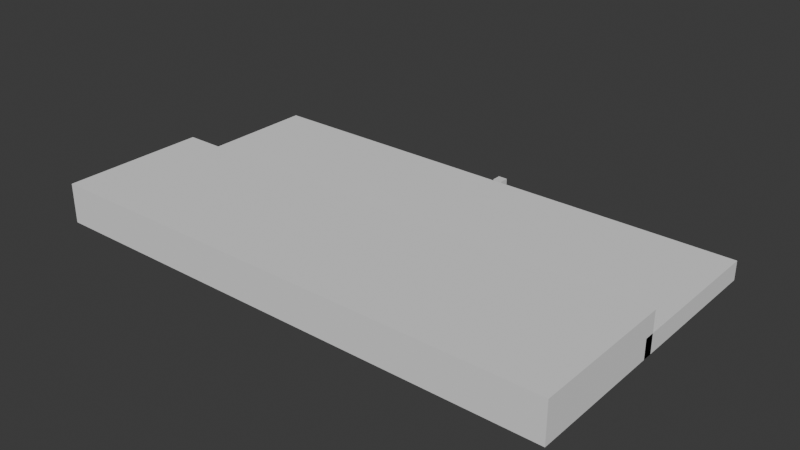 # Source: village-plateau.blend  (saved by Blender 4.4.32; exported with 4.5.12 LTS)
import bpy
from mathutils import Matrix  # noqa: F401  (used for matrix-valued properties, if any)

bpy.ops.wm.read_factory_settings(use_empty=True)
scene = bpy.context.scene
scene.name = 'Scene'

# ---- collections
col_collection = bpy.data.collections.new('Collection'); scene.collection.children.link(col_collection)

# ---- materials (node trees are filled in below, after node groups)
mat_material = bpy.data.materials.new('Material')
mat_material.alpha_threshold = 0.0
mat_material.roughness = 0.5
mat_material.line_color = (0.0, 0.0, 0.0, 1.0)

# ---- material node trees
mat_material.use_nodes = True; mat_material.node_tree.nodes.clear()
_N = mat_material.node_tree.nodes; _L = mat_material.node_tree.links
n0 = _N.new('ShaderNodeOutputMaterial'); n0.name = 'Material Output'; n0.location = (300, 300)
n1 = _N.new('ShaderNodeBsdfPrincipled'); n1.name = 'Principled BSDF'; n1.location = (10, 300)
n1.inputs[3].default_value = 1.45
_L.new(n1.outputs[0], n0.inputs[0])
n0.is_active_output = True

# ---- world
world_world = bpy.data.worlds.new('World'); scene.world = world_world
world_world.use_nodes = True; world_world.node_tree.nodes.clear()
_N = world_world.node_tree.nodes; _L = world_world.node_tree.links
n0 = _N.new('ShaderNodeOutputWorld'); n0.name = 'World Output'; n0.location = (300, 300)
n1 = _N.new('ShaderNodeBackground'); n1.name = 'Background'; n1.location = (10, 300)
n1.inputs[0].default_value = (0.05088, 0.05088, 0.05088, 1.0)
_L.new(n1.outputs[0], n0.inputs[0])
n0.is_active_output = True
world_world.color = (0.05088, 0.05088, 0.05088)
world_world.sun_shadow_jitter_overblur = 0.0

# ---- meshes
me_cube = bpy.data.meshes.new('Cube')
me_cube.from_pydata([(1.0, 1.0, 1.0), (1.0, 1.0, -1.0), (1.0, -1.0, 1.0), (1.0, -1.0, -1.0), (-1.0, 1.0, 1.0), (-1.0, 1.0, -1.0), (-1.0, -1.0, 1.0), (-1.0, -1.0, -1.0)], [], [(0, 4, 6, 2), (3, 2, 6, 7), (7, 6, 4, 5), (5, 1, 3, 7), (1, 0, 2, 3), (5, 4, 0, 1)])
_uv = me_cube.uv_layers.new(name='UVMap')
_uv.uv.foreach_set('vector', [0.625, 0.5, 0.875, 0.5, 0.875, 0.75, 0.625, 0.75, 0.375, 0.75, 0.625, 0.75, 0.625, 1.0, 0.375, 1.0, 0.375, 0.0, 0.625, 0.0, 0.625, 0.25, 0.375, 0.25, 0.125, 0.5, 0.375, 0.5, 0.375, 0.75, 0.125, 0.75, 0.375, 0.5, 0.625, 0.5, 0.625, 0.75, 0.375, 0.75, 0.375, 0.25, 0.625, 0.25, 0.625, 0.5, 0.375, 0.5])
me_cube.materials.append(mat_material)
me_cube.use_mirror_vertex_groups = False
me_cube.update()
me_cube_001 = bpy.data.meshes.new('Cube.001')
me_cube_001.from_pydata([(-1.39, -2.82, -1.0), (-1.39, -2.82, 1.0), (-1.39, 1.0, -1.0), (-1.39, 0.5857, 1.0), (1.331, -2.82, -1.0), (1.331, -2.82, 1.0), (1.331, 1.0, -1.0), (1.331, 0.5857, 1.0), (-1.39, -2.82, 0.0), (-1.39, 0.8923, 0.0), (1.331, 0.8923, 0.0), (1.331, -2.82, 0.0)], [], [(8, 1, 3, 9), (9, 3, 7, 10), (10, 7, 5, 11), (11, 5, 1, 8), (2, 6, 4, 0), (7, 3, 1, 5), (4, 11, 8, 0), (6, 10, 11, 4), (2, 9, 10, 6), (0, 8, 9, 2)])
_uv = me_cube_001.uv_layers.new(name='UVMap')
_uv.uv.foreach_set('vector', [0.5, 0.0, 0.625, 0.0, 0.625, 0.2023, 0.5, 0.2261, 0.5, 0.2261, 0.625, 0.2023, 0.625, 0.5477, 0.5, 0.5239, 0.5, 0.5239, 0.625, 0.5477, 0.625, 0.75, 0.5, 0.75, 0.5, 0.75, 0.625, 0.75, 0.625, 1.0, 0.5, 1.0, 0.125, 0.5, 0.375, 0.5, 0.375, 0.75, 0.125, 0.75, 0.625, 0.5477, 0.875, 0.5477, 0.875, 0.75, 0.625, 0.75, 0.375, 0.75, 0.5, 0.75, 0.5, 1.0, 0.375, 1.0, 0.375, 0.5, 0.5, 0.5239, 0.5, 0.75, 0.375, 0.75, 0.375, 0.25, 0.5, 0.2261, 0.5, 0.5239, 0.375, 0.5, 0.375, 0.0, 0.5, 0.0, 0.5, 0.2261, 0.375, 0.25])
me_cube_001.update()
me_cube_002 = bpy.data.meshes.new('Cube.002')
me_cube_002.from_pydata([(-1.0, -1.0, -1.0), (-1.0, -1.0, 1.0), (-1.0, 1.0, -1.0), (-1.0, 1.0, 1.0), (1.0, -1.0, -1.0), (1.0, -1.0, 1.0), (1.0, 1.0, -1.0), (1.0, 1.0, 1.0)], [], [(0, 1, 3, 2), (2, 3, 7, 6), (6, 7, 5, 4), (4, 5, 1, 0), (2, 6, 4, 0), (7, 3, 1, 5)])
_uv = me_cube_002.uv_layers.new(name='UVMap')
_uv.uv.foreach_set('vector', [0.375, 0.0, 0.625, 0.0, 0.625, 0.25, 0.375, 0.25, 0.375, 0.25, 0.625, 0.25, 0.625, 0.5, 0.375, 0.5, 0.375, 0.5, 0.625, 0.5, 0.625, 0.75, 0.375, 0.75, 0.375, 0.75, 0.625, 0.75, 0.625, 1.0, 0.375, 1.0, 0.125, 0.5, 0.375, 0.5, 0.375, 0.75, 0.125, 0.75, 0.625, 0.5, 0.875, 0.5, 0.875, 0.75, 0.625, 0.75])
me_cube_002.update()
me_cube_003 = bpy.data.meshes.new('Cube.003')
me_cube_003.from_pydata([(-1.0, -1.0, -1.0), (-1.0, -1.0, 1.0), (-1.0, 1.0, -1.0), (-1.0, 1.0, 1.0), (1.0, -1.0, -1.0), (1.0, -1.0, 1.0), (1.0, 1.0, -1.0), (1.0, 1.0, 1.0)], [], [(0, 1, 3, 2), (2, 3, 7, 6), (6, 7, 5, 4), (4, 5, 1, 0), (2, 6, 4, 0), (7, 3, 1, 5)])
_uv = me_cube_003.uv_layers.new(name='UVMap')
_uv.uv.foreach_set('vector', [0.375, 0.0, 0.625, 0.0, 0.625, 0.25, 0.375, 0.25, 0.375, 0.25, 0.625, 0.25, 0.625, 0.5, 0.375, 0.5, 0.375, 0.5, 0.625, 0.5, 0.625, 0.75, 0.375, 0.75, 0.375, 0.75, 0.625, 0.75, 0.625, 1.0, 0.375, 1.0, 0.125, 0.5, 0.375, 0.5, 0.375, 0.75, 0.125, 0.75, 0.625, 0.5, 0.875, 0.5, 0.875, 0.75, 0.625, 0.75])
me_cube_003.update()
me_plane = bpy.data.meshes.new('Plane')
me_plane.from_pydata([(-1.0, -1.0, 0.0), (1.0, -1.0, 0.0), (-1.0, 1.0, 0.0), (1.0, 1.0, 0.0)], [], [(0, 1, 3, 2)])
_uv = me_plane.uv_layers.new(name='UVMap')
_uv.uv.foreach_set('vector', [0.0, 0.0, 1.0, 0.0, 1.0, 1.0, 0.0, 1.0])
me_plane.update()

# ---- objects
ob_cube = bpy.data.objects.new('Cube', me_cube)
ob_cube_001 = bpy.data.objects.new('Cube.001', me_cube_001)
ob_cube_002 = bpy.data.objects.new('Cube.002', me_cube_002)
ob_cube_003 = bpy.data.objects.new('Cube.003', me_cube_003)
ob_plane_noimp = bpy.data.objects.new('Plane-noimp', me_plane)

# ---- transforms, parenting, visibility, modifiers, constraints
ob_cube.location = (0.0, 16.08, 1.013)
ob_cube.lock_rotations_4d = False
ob_cube.empty_display_type = 'ARROWS'
ob_cube.lineart.crease_threshold = 0.0
ob_cube_001.location = (0.0, 0.0, 1.029)
ob_cube_001.scale = (19.62, 6.631, 1.0)
ob_cube_002.location = (0.0, -5.494, 2.0)
ob_cube_002.scale = (55.02, 16.56, 2.0)
ob_cube_003.location = (0.0, -35.33, 4.2)
ob_cube_003.scale = (55.02, 15.38, 4.2)
ob_plane_noimp.location = (-12.18, -15.61, 2.349)
ob_plane_noimp.scale = (28.61, 28.61, 28.61)
_m = ob_plane_noimp.modifiers.new('Subdivision', 'SUBSURF')
_m.levels = 3
_m = ob_plane_noimp.modifiers.new('Solidify', 'SOLIDIFY')
_m.thickness = 0.09

# ---- collection membership
col_collection.objects.link(ob_cube)
col_collection.objects.link(ob_cube_001)
col_collection.objects.link(ob_cube_002)
col_collection.objects.link(ob_cube_003)
col_collection.objects.link(ob_plane_noimp)

# ---- scene / render settings (as saved in the file)
scene.frame_start = 1; scene.frame_end = 250; scene.frame_set(1)
scene.render.engine = 'BLENDER_EEVEE_NEXT'
bpy.context.view_layer.update()

# ---- added for rendering (the .blend has no active camera and no usable light): camera, sun
cam_auto = bpy.data.cameras.new('AutoCamera')
cam_auto.lens = 50.0
cam_auto.sensor_width = 36.0
cam_auto.clip_end = 2103.26
ob_auto_camera = bpy.data.objects.new('AutoCamera', cam_auto)
scene.collection.objects.link(ob_auto_camera)
ob_auto_camera.location = (119.845, -160.628, 99.9627)
ob_auto_camera.rotation_euler = (1.09748, -7.21219e-08, 0.694738)
scene.camera = ob_auto_camera
light_auto_sun = bpy.data.lights.new('AutoSun', 'SUN')
light_auto_sun.energy = 3.0
light_auto_sun.angle = 0.0523599
ob_auto_sun = bpy.data.objects.new('AutoSun', light_auto_sun)
scene.collection.objects.link(ob_auto_sun)
ob_auto_sun.rotation_euler = (0.872665, 0.174533, 0.523599)
bpy.context.view_layer.update()
